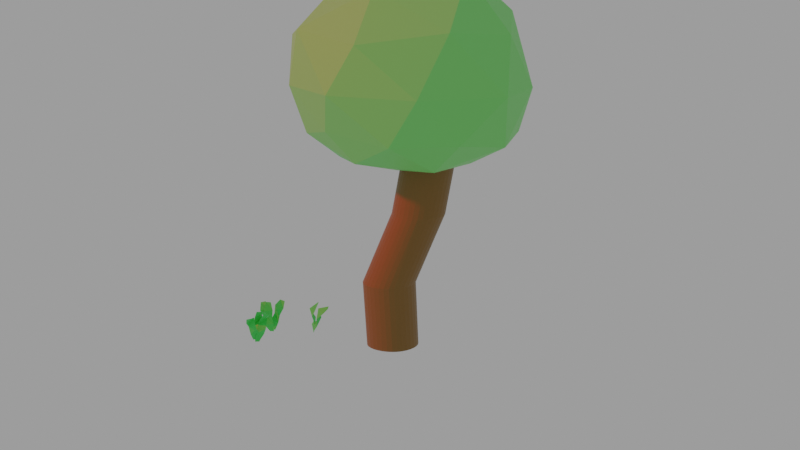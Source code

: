 # Source: Tree.blend  (saved by Blender 2.93.21; exported with 4.5.12 LTS)
import bpy
from mathutils import Matrix  # noqa: F401  (used for matrix-valued properties, if any)

bpy.ops.wm.read_factory_settings(use_empty=True)
scene = bpy.context.scene
scene.name = 'Scene'

# ---- collections
col_collection = bpy.data.collections.new('Collection'); scene.collection.children.link(col_collection)

# ---- materials (node trees are filled in below, after node groups)
mat_material_001 = bpy.data.materials.new('Material.001')
mat_material_001.use_transparent_shadow = False
mat_material_002 = bpy.data.materials.new('Material.002')
mat_material_002.use_transparent_shadow = False
mat_material_007 = bpy.data.materials.new('Material.007')
mat_material_007.use_transparent_shadow = False
mat_material_008 = bpy.data.materials.new('Material.008')
mat_material_008.use_transparent_shadow = False
mat_material_009 = bpy.data.materials.new('Material.009')
mat_material_009.use_transparent_shadow = False
mat_material_011 = bpy.data.materials.new('Material.011')
mat_material_011.use_transparent_shadow = False
mat_material_010 = bpy.data.materials.new('Material.010')
mat_material_010.use_transparent_shadow = False
mat_material_015 = bpy.data.materials.new('Material.015')
mat_material_015.use_transparent_shadow = False
mat_material_014 = bpy.data.materials.new('Material.014')
mat_material_014.use_transparent_shadow = False
mat_material_013 = bpy.data.materials.new('Material.013')
mat_material_013.use_transparent_shadow = False

# ---- material node trees
mat_material_001.use_nodes = True; mat_material_001.node_tree.nodes.clear()
_N = mat_material_001.node_tree.nodes; _L = mat_material_001.node_tree.links
n0 = _N.new('ShaderNodeBsdfPrincipled'); n0.name = 'Principled BSDF'; n0.location = (10, 300)
n0.distribution = 'GGX'
n0.subsurface_method = 'BURLEY'
n0.inputs[0].default_value = (0.2174, 0.8, 0.1766, 1.0)
n0.inputs[3].default_value = 1.45
n0.inputs[27].default_value = (0.0, 0.0, 0.0, 1.0)
n0.inputs[28].default_value = 1.0
n1 = _N.new('ShaderNodeOutputMaterial'); n1.name = 'Material Output'; n1.location = (300, 300)
_L.new(n0.outputs[0], n1.inputs[0])
n1.is_active_output = True
mat_material_002.use_nodes = True; mat_material_002.node_tree.nodes.clear()
_N = mat_material_002.node_tree.nodes; _L = mat_material_002.node_tree.links
n0 = _N.new('ShaderNodeBsdfPrincipled'); n0.name = 'Principled BSDF'; n0.location = (10, 300)
n0.distribution = 'GGX'
n0.subsurface_method = 'BURLEY'
n0.inputs[0].default_value = (0.2203, 0.1124, 0.01748, 1.0)
n0.inputs[3].default_value = 1.45
n0.inputs[27].default_value = (0.0, 0.0, 0.0, 1.0)
n0.inputs[28].default_value = 1.0
n1 = _N.new('ShaderNodeOutputMaterial'); n1.name = 'Material Output'; n1.location = (300, 300)
_L.new(n0.outputs[0], n1.inputs[0])
n1.is_active_output = True
mat_material_007.use_nodes = True; mat_material_007.node_tree.nodes.clear()
_N = mat_material_007.node_tree.nodes; _L = mat_material_007.node_tree.links
n0 = _N.new('ShaderNodeBsdfPrincipled'); n0.name = 'Principled BSDF'; n0.location = (10, 300)
n0.distribution = 'GGX'
n0.subsurface_method = 'BURLEY'
n0.inputs[0].default_value = (0.07429, 0.8, 0.1136, 1.0)
n0.inputs[3].default_value = 1.45
n0.inputs[27].default_value = (0.0, 0.0, 0.0, 1.0)
n0.inputs[28].default_value = 1.0
n1 = _N.new('ShaderNodeOutputMaterial'); n1.name = 'Material Output'; n1.location = (300, 300)
_L.new(n0.outputs[0], n1.inputs[0])
n1.is_active_output = True
mat_material_008.use_nodes = True; mat_material_008.node_tree.nodes.clear()
_N = mat_material_008.node_tree.nodes; _L = mat_material_008.node_tree.links
n0 = _N.new('ShaderNodeBsdfPrincipled'); n0.name = 'Principled BSDF'; n0.location = (10, 300)
n0.distribution = 'GGX'
n0.subsurface_method = 'BURLEY'
n0.inputs[0].default_value = (0.07429, 0.8, 0.1136, 1.0)
n0.inputs[3].default_value = 1.45
n0.inputs[27].default_value = (0.0, 0.0, 0.0, 1.0)
n0.inputs[28].default_value = 1.0
n1 = _N.new('ShaderNodeOutputMaterial'); n1.name = 'Material Output'; n1.location = (300, 300)
_L.new(n0.outputs[0], n1.inputs[0])
n1.is_active_output = True
mat_material_009.use_nodes = True; mat_material_009.node_tree.nodes.clear()
_N = mat_material_009.node_tree.nodes; _L = mat_material_009.node_tree.links
n0 = _N.new('ShaderNodeBsdfPrincipled'); n0.name = 'Principled BSDF'; n0.location = (10, 300)
n0.distribution = 'GGX'
n0.subsurface_method = 'BURLEY'
n0.inputs[0].default_value = (0.07429, 0.8, 0.1136, 1.0)
n0.inputs[3].default_value = 1.45
n0.inputs[27].default_value = (0.0, 0.0, 0.0, 1.0)
n0.inputs[28].default_value = 1.0
n1 = _N.new('ShaderNodeOutputMaterial'); n1.name = 'Material Output'; n1.location = (300, 300)
_L.new(n0.outputs[0], n1.inputs[0])
n1.is_active_output = True
mat_material_011.use_nodes = True; mat_material_011.node_tree.nodes.clear()
_N = mat_material_011.node_tree.nodes; _L = mat_material_011.node_tree.links
n0 = _N.new('ShaderNodeBsdfPrincipled'); n0.name = 'Principled BSDF'; n0.location = (10, 300)
n0.distribution = 'GGX'
n0.subsurface_method = 'BURLEY'
n0.inputs[0].default_value = (0.07429, 0.8, 0.1136, 1.0)
n0.inputs[3].default_value = 1.45
n0.inputs[27].default_value = (0.0, 0.0, 0.0, 1.0)
n0.inputs[28].default_value = 1.0
n1 = _N.new('ShaderNodeOutputMaterial'); n1.name = 'Material Output'; n1.location = (300, 300)
_L.new(n0.outputs[0], n1.inputs[0])
n1.is_active_output = True
mat_material_010.use_nodes = True; mat_material_010.node_tree.nodes.clear()
_N = mat_material_010.node_tree.nodes; _L = mat_material_010.node_tree.links
n0 = _N.new('ShaderNodeBsdfPrincipled'); n0.name = 'Principled BSDF'; n0.location = (10, 300)
n0.distribution = 'GGX'
n0.subsurface_method = 'BURLEY'
n0.inputs[0].default_value = (0.07429, 0.8, 0.1136, 1.0)
n0.inputs[3].default_value = 1.45
n0.inputs[27].default_value = (0.0, 0.0, 0.0, 1.0)
n0.inputs[28].default_value = 1.0
n1 = _N.new('ShaderNodeOutputMaterial'); n1.name = 'Material Output'; n1.location = (300, 300)
_L.new(n0.outputs[0], n1.inputs[0])
n1.is_active_output = True
mat_material_015.use_nodes = True; mat_material_015.node_tree.nodes.clear()
_N = mat_material_015.node_tree.nodes; _L = mat_material_015.node_tree.links
n0 = _N.new('ShaderNodeBsdfPrincipled'); n0.name = 'Principled BSDF'; n0.location = (10, 300)
n0.distribution = 'GGX'
n0.subsurface_method = 'BURLEY'
n0.inputs[0].default_value = (0.07429, 0.8, 0.1136, 1.0)
n0.inputs[3].default_value = 1.45
n0.inputs[27].default_value = (0.0, 0.0, 0.0, 1.0)
n0.inputs[28].default_value = 1.0
n1 = _N.new('ShaderNodeOutputMaterial'); n1.name = 'Material Output'; n1.location = (300, 300)
_L.new(n0.outputs[0], n1.inputs[0])
n1.is_active_output = True
mat_material_014.use_nodes = True; mat_material_014.node_tree.nodes.clear()
_N = mat_material_014.node_tree.nodes; _L = mat_material_014.node_tree.links
n0 = _N.new('ShaderNodeBsdfPrincipled'); n0.name = 'Principled BSDF'; n0.location = (10, 300)
n0.distribution = 'GGX'
n0.subsurface_method = 'BURLEY'
n0.inputs[0].default_value = (0.07429, 0.8, 0.1136, 1.0)
n0.inputs[3].default_value = 1.45
n0.inputs[27].default_value = (0.0, 0.0, 0.0, 1.0)
n0.inputs[28].default_value = 1.0
n1 = _N.new('ShaderNodeOutputMaterial'); n1.name = 'Material Output'; n1.location = (300, 300)
_L.new(n0.outputs[0], n1.inputs[0])
n1.is_active_output = True
mat_material_013.use_nodes = True; mat_material_013.node_tree.nodes.clear()
_N = mat_material_013.node_tree.nodes; _L = mat_material_013.node_tree.links
n0 = _N.new('ShaderNodeBsdfPrincipled'); n0.name = 'Principled BSDF'; n0.location = (10, 300)
n0.distribution = 'GGX'
n0.subsurface_method = 'BURLEY'
n0.inputs[0].default_value = (0.07429, 0.8, 0.1136, 1.0)
n0.inputs[3].default_value = 1.45
n0.inputs[27].default_value = (0.0, 0.0, 0.0, 1.0)
n0.inputs[28].default_value = 1.0
n1 = _N.new('ShaderNodeOutputMaterial'); n1.name = 'Material Output'; n1.location = (300, 300)
_L.new(n0.outputs[0], n1.inputs[0])
n1.is_active_output = True

# ---- world
world_world = bpy.data.worlds.new('World'); scene.world = world_world
world_world.use_nodes = True; world_world.node_tree.nodes.clear()
_N = world_world.node_tree.nodes; _L = world_world.node_tree.links
n0 = _N.new('ShaderNodeOutputWorld'); n0.name = 'World Output'; n0.location = (300, 300)
n1 = _N.new('ShaderNodeBackground'); n1.name = 'Background'; n1.location = (10, 300)
n1.inputs[0].default_value = (0.3264, 0.3264, 0.3264, 1.0)
_L.new(n1.outputs[0], n0.inputs[0])
n0.is_active_output = True
world_world.color = (0.05088, 0.05088, 0.05088)
world_world.use_sun_shadow = False
world_world.sun_shadow_jitter_overblur = 0.0

# ---- cameras
cam_camera_001 = bpy.data.cameras.new('Camera.001')

# ---- lights
light_point = bpy.data.lights.new('Point', 'POINT')
light_point.color = (1.0, 0.001994, 0.06881)
light_point.transmission_factor = 0.0
light_point.energy = 1000.0
light_point.shadow_soft_size = 0.25
light_point.shadow_maximum_resolution = 0.006
light_point.use_absolute_resolution = True

# ---- meshes
me_icosphere = bpy.data.meshes.new('Icosphere')
me_icosphere.from_pydata([(0.2042, -0.1204, -0.7366), (0.6352, -0.6581, -0.3408), (-0.295, -0.9907, -0.3938), (-0.8876, -0.005941, -0.4137), (-0.2453, 0.9141, -0.4156), (0.9217, 0.5723, -0.3743), (0.07557, -1.118, 0.4475), (-0.7302, -0.5257, 0.4912), (-0.7236, 0.5404, 0.6042), (0.2989, 0.8916, 0.4877), (1.108, -0.2673, 0.4472), (-0.04079, -0.07491, 1.144), (-0.06677, -0.7259, -0.6884), (0.5195, -0.4237, -0.6359), (0.1893, -0.9654, -0.4316), (0.9634, -0.02026, -0.4066), (0.6447, 0.3055, -0.6572), (-0.4171, -0.103, -0.6951), (-0.6713, -0.605, -0.4771), (-0.01337, 0.5121, -0.6887), (-0.6713, 0.5432, -0.4935), (0.4027, 0.8772, -0.4575), (0.9957, -0.5429, 0.0215), (1.165, 0.2615, 0.02071), (-0.12, -1.097, 0.02704), (0.4077, -1.05, 0.02504), (-0.9511, -0.3054, 0.02089), (-0.6042, -0.8354, 0.02046), (-0.5878, 0.8549, 0.04343), (-0.9511, 0.3333, 0.04411), (0.7128, 0.9299, 0.0129), (0.03502, 1.06, 0.01827), (0.5439, -0.9225, 0.5257), (-0.3564, -0.8744, 0.5294), (-0.8506, 0.002945, 0.663), (-0.2629, 0.8278, 0.663), (0.809, 0.4569, 0.5329), (0.02117, -0.7338, 0.8577), (0.5599, -0.2338, 0.8713), (-0.4476, -0.325, 0.9835), (-0.4253, 0.3096, 1.099), (0.1578, 0.4866, 0.9893)], [], [(0, 13, 12), (1, 13, 15), (0, 12, 17), (0, 17, 19), (0, 19, 16), (1, 15, 22), (2, 14, 24), (3, 18, 26), (4, 20, 28), (5, 21, 30), (1, 22, 25), (2, 24, 27), (3, 26, 29), (4, 28, 31), (5, 30, 23), (6, 32, 37), (7, 33, 39), (8, 34, 40), (9, 35, 41), (10, 36, 38), (38, 41, 11), (38, 36, 41), (36, 9, 41), (41, 40, 11), (41, 35, 40), (35, 8, 40), (40, 39, 11), (40, 34, 39), (34, 7, 39), (39, 37, 11), (39, 33, 37), (33, 6, 37), (37, 38, 11), (37, 32, 38), (32, 10, 38), (23, 36, 10), (23, 30, 36), (30, 9, 36), (31, 35, 9), (31, 28, 35), (28, 8, 35), (29, 34, 8), (29, 26, 34), (26, 7, 34), (27, 33, 7), (27, 24, 33), (24, 6, 33), (25, 32, 6), (25, 22, 32), (22, 10, 32), (30, 31, 9), (30, 21, 31), (21, 4, 31), (28, 29, 8), (28, 20, 29), (20, 3, 29), (26, 27, 7), (26, 18, 27), (18, 2, 27), (24, 25, 6), (24, 14, 25), (14, 1, 25), (22, 23, 10), (22, 15, 23), (15, 5, 23), (16, 21, 5), (16, 19, 21), (19, 4, 21), (19, 20, 4), (19, 17, 20), (17, 3, 20), (17, 18, 3), (17, 12, 18), (12, 2, 18), (15, 16, 5), (15, 13, 16), (13, 0, 16), (12, 14, 2), (12, 13, 14), (13, 1, 14)])
_uv = me_icosphere.uv_layers.new(name='UVMap')
_uv.uv.foreach_set('vector', [0.8182, 0.0, 0.7727, 0.07873, 0.8636, 0.07873, 0.7273, 0.1575, 0.6818, 0.07873, 0.6364, 0.1575, 0.09091, 0.0, 0.04545, 0.07873, 0.1364, 0.07873, 0.2727, 0.0, 0.2273, 0.07873, 0.3182, 0.07873, 0.4545, 0.0, 0.4091, 0.07873, 0.5, 0.07873, 0.7273, 0.1575, 0.6364, 0.1575, 0.6818, 0.2362, 0.9091, 0.1575, 0.8182, 0.1575, 0.8636, 0.2362, 0.1818, 0.1575, 0.09091, 0.1575, 0.1364, 0.2362, 0.3636, 0.1575, 0.2727, 0.1575, 0.3182, 0.2362, 0.5455, 0.1575, 0.4545, 0.1575, 0.5, 0.2362, 0.7273, 0.1575, 0.6818, 0.2362, 0.7727, 0.2362, 0.9091, 0.1575, 0.8636, 0.2362, 0.9545, 0.2362, 0.1818, 0.1575, 0.1364, 0.2362, 0.2273, 0.2362, 0.3636, 0.1575, 0.3182, 0.2362, 0.4091, 0.2362, 0.5455, 0.1575, 0.5, 0.2362, 0.5909, 0.2362, 0.8182, 0.3149, 0.7273, 0.3149, 0.7727, 0.3937, 1.0, 0.3149, 0.9091, 0.3149, 0.9545, 0.3937, 0.2727, 0.3149, 0.1818, 0.3149, 0.2273, 0.3937, 0.4545, 0.3149, 0.3636, 0.3149, 0.4091, 0.3937, 0.6364, 0.3149, 0.5455, 0.3149, 0.5909, 0.3937, 0.5909, 0.3937, 0.5, 0.3937, 0.5455, 0.4724, 0.5909, 0.3937, 0.5455, 0.3149, 0.5, 0.3937, 0.5455, 0.3149, 0.4545, 0.3149, 0.5, 0.3937, 0.4091, 0.3937, 0.3182, 0.3937, 0.3636, 0.4724, 0.4091, 0.3937, 0.3636, 0.3149, 0.3182, 0.3937, 0.3636, 0.3149, 0.2727, 0.3149, 0.3182, 0.3937, 0.2273, 0.3937, 0.1364, 0.3937, 0.1818, 0.4724, 0.2273, 0.3937, 0.1818, 0.3149, 0.1364, 0.3937, 0.1818, 0.3149, 0.09091, 0.3149, 0.1364, 0.3937, 0.9545, 0.3937, 0.8636, 0.3937, 0.9091, 0.4724, 0.9545, 0.3937, 0.9091, 0.3149, 0.8636, 0.3937, 0.9091, 0.3149, 0.8182, 0.3149, 0.8636, 0.3937, 0.7727, 0.3937, 0.6818, 0.3937, 0.7273, 0.4724, 0.7727, 0.3937, 0.7273, 0.3149, 0.6818, 0.3937, 0.7273, 0.3149, 0.6364, 0.3149, 0.6818, 0.3937, 0.5909, 0.2362, 0.5455, 0.3149, 0.6364, 0.3149, 0.5909, 0.2362, 0.5, 0.2362, 0.5455, 0.3149, 0.5, 0.2362, 0.4545, 0.3149, 0.5455, 0.3149, 0.4091, 0.2362, 0.3636, 0.3149, 0.4545, 0.3149, 0.4091, 0.2362, 0.3182, 0.2362, 0.3636, 0.3149, 0.3182, 0.2362, 0.2727, 0.3149, 0.3636, 0.3149, 0.2273, 0.2362, 0.1818, 0.3149, 0.2727, 0.3149, 0.2273, 0.2362, 0.1364, 0.2362, 0.1818, 0.3149, 0.1364, 0.2362, 0.09091, 0.3149, 0.1818, 0.3149, 0.9545, 0.2362, 0.9091, 0.3149, 1.0, 0.3149, 0.9545, 0.2362, 0.8636, 0.2362, 0.9091, 0.3149, 0.8636, 0.2362, 0.8182, 0.3149, 0.9091, 0.3149, 0.7727, 0.2362, 0.7273, 0.3149, 0.8182, 0.3149, 0.7727, 0.2362, 0.6818, 0.2362, 0.7273, 0.3149, 0.6818, 0.2362, 0.6364, 0.3149, 0.7273, 0.3149, 0.5, 0.2362, 0.4091, 0.2362, 0.4545, 0.3149, 0.5, 0.2362, 0.4545, 0.1575, 0.4091, 0.2362, 0.4545, 0.1575, 0.3636, 0.1575, 0.4091, 0.2362, 0.3182, 0.2362, 0.2273, 0.2362, 0.2727, 0.3149, 0.3182, 0.2362, 0.2727, 0.1575, 0.2273, 0.2362, 0.2727, 0.1575, 0.1818, 0.1575, 0.2273, 0.2362, 0.1364, 0.2362, 0.04545, 0.2362, 0.09091, 0.3149, 0.1364, 0.2362, 0.09091, 0.1575, 0.04545, 0.2362, 0.09091, 0.1575, 0.0, 0.1575, 0.04545, 0.2362, 0.8636, 0.2362, 0.7727, 0.2362, 0.8182, 0.3149, 0.8636, 0.2362, 0.8182, 0.1575, 0.7727, 0.2362, 0.8182, 0.1575, 0.7273, 0.1575, 0.7727, 0.2362, 0.6818, 0.2362, 0.5909, 0.2362, 0.6364, 0.3149, 0.6818, 0.2362, 0.6364, 0.1575, 0.5909, 0.2362, 0.6364, 0.1575, 0.5455, 0.1575, 0.5909, 0.2362, 0.5, 0.07873, 0.4545, 0.1575, 0.5455, 0.1575, 0.5, 0.07873, 0.4091, 0.07873, 0.4545, 0.1575, 0.4091, 0.07873, 0.3636, 0.1575, 0.4545, 0.1575, 0.3182, 0.07873, 0.2727, 0.1575, 0.3636, 0.1575, 0.3182, 0.07873, 0.2273, 0.07873, 0.2727, 0.1575, 0.2273, 0.07873, 0.1818, 0.1575, 0.2727, 0.1575, 0.1364, 0.07873, 0.09091, 0.1575, 0.1818, 0.1575, 0.1364, 0.07873, 0.04545, 0.07873, 0.09091, 0.1575, 0.04545, 0.07873, 0.0, 0.1575, 0.09091, 0.1575, 0.6364, 0.1575, 0.5909, 0.07873, 0.5455, 0.1575, 0.6364, 0.1575, 0.6818, 0.07873, 0.5909, 0.07873, 0.6818, 0.07873, 0.6364, 0.0, 0.5909, 0.07873, 0.8636, 0.07873, 0.8182, 0.1575, 0.9091, 0.1575, 0.8636, 0.07873, 0.7727, 0.07873, 0.8182, 0.1575, 0.7727, 0.07873, 0.7273, 0.1575, 0.8182, 0.1575])
me_icosphere.materials.append(mat_material_001)
me_icosphere.use_remesh_fix_poles = True
me_icosphere.use_remesh_preserve_attributes = False
me_icosphere.use_mirror_vertex_groups = False
me_icosphere.update()
me_cylinder = bpy.data.meshes.new('Cylinder')
me_cylinder.from_pydata([(-0.3582, 0.2459, -1.0), (0.5769, 1.323, 1.0), (-0.1691, 0.2291, -1.0), (0.7589, 1.305, 1.0), (0.01693, 0.1733, -1.0), (0.9354, 1.244, 1.0), (0.1905, 0.0818, -1.0), (1.096, 1.147, 1.0), (0.345, -0.0483, -1.0), (1.236, 1.018, 1.0), (0.4743, -0.2081, -1.0), (1.352, 0.8618, 1.0), (0.573, -0.3873, -1.0), (1.437, 0.6841, 1.0), (0.637, -0.5789, -1.0), (1.49, 0.4921, 1.0), (0.6629, -0.7755, -1.0), (1.509, 0.2933, 1.0), (0.6475, -0.9701, -1.0), (1.492, 0.09517, 1.0), (0.5893, -1.158, -1.0), (1.443, -0.09448, 1.0), (0.4912, -1.332, -1.0), (1.361, -0.2684, 1.0), (0.3582, -1.484, -1.0), (1.25, -0.42, 1.0), (0.2, -1.608, -1.0), (1.115, -0.5434, 1.0), (0.02563, -1.701, -1.0), (0.9618, -0.6339, 1.0), (-0.1575, -1.758, -1.0), (0.7942, -0.6883, 1.0), (-0.3422, -1.777, -1.0), (0.6154, -0.7086, 1.0), (-0.5224, -1.757, -1.0), (0.4271, -0.692, 1.0), (-0.6911, -1.7, -1.0), (0.2304, -0.6372, 1.0), (-0.842, -1.607, -1.0), (0.04913, -0.546, 1.0), (-0.9696, -1.483, -1.0), (-0.1088, -0.4219, 1.0), (-1.07, -1.331, -1.0), (-0.2354, -0.2697, 1.0), (-1.158, -1.158, -1.0), (-0.325, -0.09519, 1.0), (-1.221, -0.9704, -1.0), (-0.3765, 0.09479, 1.0), (-1.249, -0.7755, -1.0), (-0.3903, 0.293, 1.0), (-1.241, -0.5798, -1.0), (-0.3674, 0.4917, 1.0), (-1.197, -0.3905, -1.0), (-0.3089, 0.6833, 1.0), (-1.119, -0.2151, -1.0), (-0.2175, 0.8605, 1.0), (-1.01, -0.06022, -1.0), (-0.09649, 1.016, 1.0), (-0.8743, 0.0675, -1.0), (0.04891, 1.145, 1.0), (-0.7164, 0.1635, -1.0), (0.2137, 1.241, 1.0), (-0.5428, 0.2241, -1.0), (0.3926, 1.301, 1.0), (0.4687, 0.9782, 0.4426), (0.6566, 0.9539, 0.4426), (0.8342, 0.8911, 0.4426), (0.9981, 0.7909, 0.4426), (1.141, 0.6586, 0.4426), (1.257, 0.4991, 0.4426), (1.344, 0.3186, 0.4426), (1.396, 0.1241, 0.4426), (1.417, -0.07729, 0.4426), (1.398, -0.2771, 0.4426), (1.348, -0.4678, 0.4426), (1.263, -0.6419, 0.4426), (1.149, -0.7929, 0.4426), (1.012, -0.9155, 0.4426), (0.8537, -1.005, 0.4426), (0.6849, -1.059, 0.4426), (0.509, -1.075, 0.4426), (0.3324, -1.053, 0.4426), (0.1465, -0.9973, 0.4426), (-0.05808, -0.9097, 0.4426), (-0.2436, -0.7895, 0.4426), (-0.3752, -0.64, 0.4426), (-0.4615, -0.4668, 0.4426), (-0.5112, -0.2767, 0.4426), (-0.5247, -0.07699, 0.4426), (-0.5018, 0.1246, 0.4426), (-0.4416, 0.3198, 0.4426), (-0.3479, 0.5012, 0.4426), (-0.2238, 0.6619, 0.4426), (-0.07211, 0.7957, 0.4426), (0.09731, 0.8974, 0.4426), (0.2813, 0.9619, 0.4426), (0.0936, 0.0006216, -0.2919), (0.2872, -0.06506, -0.2919), (0.4655, -0.1657, -0.2919), (0.6209, -0.2974, -0.2919), (0.7476, -0.455, -0.2919), (0.8408, -0.6326, -0.2919), (0.8969, -0.8231, -0.2919), (0.9141, -1.019, -0.2919), (0.8924, -1.214, -0.2919), (0.832, -1.402, -0.2919), (0.7366, -1.575, -0.2919), (0.6089, -1.726, -0.2919), (0.4545, -1.851, -0.2919), (0.2796, -1.943, -0.2919), (0.09025, -2.0, -0.2919), (-0.1024, -2.019, -0.2919), (-0.2905, -2.0, -0.2919), (-0.4653, -1.943, -0.2919), (-0.6219, -1.851, -0.2919), (-0.7537, -1.726, -0.2919), (-0.8561, -1.575, -0.2919), (-0.9257, -1.402, -0.2919), (-0.959, -1.214, -0.2919), (-0.9916, -1.019, -0.2919), (-0.9915, -0.8231, -0.2919), (-0.9538, -0.6325, -0.2919), (-0.88, -0.455, -0.2919), (-0.7729, -0.2974, -0.2919), (-0.6364, -0.1659, -0.2919), (-0.4758, -0.0656, -0.2919), (-0.2966, -0.000498, -0.2919), (-0.1048, 0.02705, -0.2919)], [], [(64, 1, 3, 65), (65, 3, 5, 66), (66, 5, 7, 67), (67, 7, 9, 68), (68, 9, 11, 69), (69, 11, 13, 70), (70, 13, 15, 71), (71, 15, 17, 72), (72, 17, 19, 73), (73, 19, 21, 74), (74, 21, 23, 75), (75, 23, 25, 76), (76, 25, 27, 77), (77, 27, 29, 78), (78, 29, 31, 79), (79, 31, 33, 80), (80, 33, 35, 81), (81, 35, 37, 82), (82, 37, 39, 83), (83, 39, 41, 84), (84, 41, 43, 85), (85, 43, 45, 86), (86, 45, 47, 87), (87, 47, 49, 88), (88, 49, 51, 89), (89, 51, 53, 90), (90, 53, 55, 91), (91, 55, 57, 92), (92, 57, 59, 93), (93, 59, 61, 94), (3, 1, 63, 61, 59, 57, 55, 53, 51, 49, 47, 45, 43, 41, 39, 37, 35, 33, 31, 29, 27, 25, 23, 21, 19, 17, 15, 13, 11, 9, 7, 5), (94, 61, 63, 95), (95, 63, 1, 64), (0, 2, 4, 6, 8, 10, 12, 14, 16, 18, 20, 22, 24, 26, 28, 30, 32, 34, 36, 38, 40, 42, 44, 46, 48, 50, 52, 54, 56, 58, 60, 62), (126, 95, 64, 127), (125, 94, 95, 126), (124, 93, 94, 125), (123, 92, 93, 124), (122, 91, 92, 123), (121, 90, 91, 122), (120, 89, 90, 121), (119, 88, 89, 120), (118, 87, 88, 119), (117, 86, 87, 118), (116, 85, 86, 117), (115, 84, 85, 116), (114, 83, 84, 115), (113, 82, 83, 114), (112, 81, 82, 113), (111, 80, 81, 112), (110, 79, 80, 111), (109, 78, 79, 110), (108, 77, 78, 109), (107, 76, 77, 108), (106, 75, 76, 107), (105, 74, 75, 106), (104, 73, 74, 105), (103, 72, 73, 104), (102, 71, 72, 103), (101, 70, 71, 102), (100, 69, 70, 101), (99, 68, 69, 100), (98, 67, 68, 99), (97, 66, 67, 98), (96, 65, 66, 97), (127, 64, 65, 96), (0, 127, 96, 2), (2, 96, 97, 4), (4, 97, 98, 6), (6, 98, 99, 8), (8, 99, 100, 10), (10, 100, 101, 12), (12, 101, 102, 14), (14, 102, 103, 16), (16, 103, 104, 18), (18, 104, 105, 20), (20, 105, 106, 22), (22, 106, 107, 24), (24, 107, 108, 26), (26, 108, 109, 28), (28, 109, 110, 30), (30, 110, 111, 32), (32, 111, 112, 34), (34, 112, 113, 36), (36, 113, 114, 38), (38, 114, 115, 40), (40, 115, 116, 42), (42, 116, 117, 44), (44, 117, 118, 46), (46, 118, 119, 48), (48, 119, 120, 50), (50, 120, 121, 52), (52, 121, 122, 54), (54, 122, 123, 56), (56, 123, 124, 58), (58, 124, 125, 60), (60, 125, 126, 62), (62, 126, 127, 0)])
_uv = me_cylinder.uv_layers.new(name='UVMap')
_uv.uv.foreach_set('vector', [1.0, 0.8607, 1.0, 1.0, 0.9688, 1.0, 0.9688, 0.8607, 0.9688, 0.8607, 0.9688, 1.0, 0.9375, 1.0, 0.9375, 0.8607, 0.9375, 0.8607, 0.9375, 1.0, 0.9062, 1.0, 0.9062, 0.8607, 0.9062, 0.8607, 0.9062, 1.0, 0.875, 1.0, 0.875, 0.8607, 0.875, 0.8607, 0.875, 1.0, 0.8438, 1.0, 0.8438, 0.8607, 0.8438, 0.8607, 0.8438, 1.0, 0.8125, 1.0, 0.8125, 0.8607, 0.8125, 0.8607, 0.8125, 1.0, 0.7812, 1.0, 0.7813, 0.8607, 0.7813, 0.8607, 0.7812, 1.0, 0.75, 1.0, 0.75, 0.8607, 0.75, 0.8607, 0.75, 1.0, 0.7188, 1.0, 0.7188, 0.8607, 0.7188, 0.8607, 0.7188, 1.0, 0.6875, 1.0, 0.6875, 0.8607, 0.6875, 0.8607, 0.6875, 1.0, 0.6562, 1.0, 0.6562, 0.8607, 0.6562, 0.8607, 0.6562, 1.0, 0.625, 1.0, 0.625, 0.8607, 0.625, 0.8607, 0.625, 1.0, 0.5938, 1.0, 0.5938, 0.8607, 0.5938, 0.8607, 0.5938, 1.0, 0.5625, 1.0, 0.5625, 0.8607, 0.5625, 0.8607, 0.5625, 1.0, 0.5312, 1.0, 0.5312, 0.8607, 0.5312, 0.8607, 0.5312, 1.0, 0.5, 1.0, 0.5, 0.8607, 0.5, 0.8607, 0.5, 1.0, 0.4688, 1.0, 0.4688, 0.8607, 0.4688, 0.8607, 0.4688, 1.0, 0.4375, 1.0, 0.4375, 0.8607, 0.4375, 0.8607, 0.4375, 1.0, 0.4062, 1.0, 0.4062, 0.8607, 0.4062, 0.8607, 0.4062, 1.0, 0.375, 1.0, 0.375, 0.8607, 0.375, 0.8607, 0.375, 1.0, 0.3438, 1.0, 0.3438, 0.8607, 0.3438, 0.8607, 0.3438, 1.0, 0.3125, 1.0, 0.3125, 0.8607, 0.3125, 0.8607, 0.3125, 1.0, 0.2812, 1.0, 0.2812, 0.8607, 0.2812, 0.8607, 0.2812, 1.0, 0.25, 1.0, 0.25, 0.8607, 0.25, 0.8607, 0.25, 1.0, 0.2188, 1.0, 0.2188, 0.8607, 0.2188, 0.8607, 0.2188, 1.0, 0.1875, 1.0, 0.1875, 0.8607, 0.1875, 0.8607, 0.1875, 1.0, 0.1562, 1.0, 0.1562, 0.8607, 0.1562, 0.8607, 0.1562, 1.0, 0.125, 1.0, 0.125, 0.8607, 0.125, 0.8607, 0.125, 1.0, 0.09375, 1.0, 0.09375, 0.8607, 0.09375, 0.8607, 0.09375, 1.0, 0.0625, 1.0, 0.0625, 0.8607, 0.2968, 0.4854, 0.25, 0.49, 0.2032, 0.4854, 0.1582, 0.4717, 0.1167, 0.4496, 0.08029, 0.4197, 0.05045, 0.3833, 0.02827, 0.3418, 0.01461, 0.2968, 0.01, 0.25, 0.01461, 0.2032, 0.02827, 0.1582, 0.05045, 0.1167, 0.08029, 0.08029, 0.1167, 0.05045, 0.1582, 0.02827, 0.2032, 0.01461, 0.25, 0.01, 0.2968, 0.01461, 0.3418, 0.02827, 0.3833, 0.05045, 0.4197, 0.08029, 0.4496, 0.1167, 0.4717, 0.1582, 0.4854, 0.2032, 0.49, 0.25, 0.4854, 0.2968, 0.4717, 0.3418, 0.4496, 0.3833, 0.4197, 0.4197, 0.3833, 0.4496, 0.3418, 0.4717, 0.0625, 0.8607, 0.0625, 1.0, 0.03125, 1.0, 0.03125, 0.8607, 0.03125, 0.8607, 0.03125, 1.0, 0.0, 1.0, 0.0, 0.8607, 0.75, 0.49, 0.7968, 0.4854, 0.8418, 0.4717, 0.8833, 0.4496, 0.9197, 0.4197, 0.9496, 0.3833, 0.9717, 0.3418, 0.9854, 0.2968, 0.99, 0.25, 0.9854, 0.2032, 0.9717, 0.1582, 0.9496, 0.1167, 0.9197, 0.08029, 0.8833, 0.05045, 0.8418, 0.02827, 0.7968, 0.01461, 0.75, 0.01, 0.7032, 0.01461, 0.6582, 0.02827, 0.6167, 0.05045, 0.5803, 0.08029, 0.5504, 0.1167, 0.5283, 0.1582, 0.5146, 0.2032, 0.51, 0.25, 0.5146, 0.2968, 0.5283, 0.3418, 0.5504, 0.3833, 0.5803, 0.4197, 0.6167, 0.4496, 0.6582, 0.4717, 0.7032, 0.4854, 0.03125, 0.677, 0.03125, 0.8607, 0.0, 0.8607, 0.0, 0.677, 0.0625, 0.677, 0.0625, 0.8607, 0.03125, 0.8607, 0.03125, 0.677, 0.09375, 0.677, 0.09375, 0.8607, 0.0625, 0.8607, 0.0625, 0.677, 0.125, 0.677, 0.125, 0.8607, 0.09375, 0.8607, 0.09375, 0.677, 0.1562, 0.677, 0.1562, 0.8607, 0.125, 0.8607, 0.125, 0.677, 0.1875, 0.677, 0.1875, 0.8607, 0.1562, 0.8607, 0.1562, 0.677, 0.2188, 0.677, 0.2188, 0.8607, 0.1875, 0.8607, 0.1875, 0.677, 0.25, 0.677, 0.25, 0.8607, 0.2188, 0.8607, 0.2188, 0.677, 0.2812, 0.677, 0.2812, 0.8607, 0.25, 0.8607, 0.25, 0.677, 0.3125, 0.677, 0.3125, 0.8607, 0.2812, 0.8607, 0.2812, 0.677, 0.3438, 0.677, 0.3438, 0.8607, 0.3125, 0.8607, 0.3125, 0.677, 0.375, 0.677, 0.375, 0.8607, 0.3438, 0.8607, 0.3438, 0.677, 0.4062, 0.677, 0.4062, 0.8607, 0.375, 0.8607, 0.375, 0.677, 0.4375, 0.677, 0.4375, 0.8607, 0.4062, 0.8607, 0.4062, 0.677, 0.4688, 0.677, 0.4688, 0.8607, 0.4375, 0.8607, 0.4375, 0.677, 0.5, 0.677, 0.5, 0.8607, 0.4688, 0.8607, 0.4688, 0.677, 0.5312, 0.677, 0.5312, 0.8607, 0.5, 0.8607, 0.5, 0.677, 0.5625, 0.677, 0.5625, 0.8607, 0.5312, 0.8607, 0.5312, 0.677, 0.5938, 0.677, 0.5938, 0.8607, 0.5625, 0.8607, 0.5625, 0.677, 0.625, 0.677, 0.625, 0.8607, 0.5938, 0.8607, 0.5938, 0.677, 0.6562, 0.677, 0.6562, 0.8607, 0.625, 0.8607, 0.625, 0.677, 0.6875, 0.677, 0.6875, 0.8607, 0.6562, 0.8607, 0.6562, 0.677, 0.7188, 0.677, 0.7188, 0.8607, 0.6875, 0.8607, 0.6875, 0.677, 0.75, 0.677, 0.75, 0.8607, 0.7188, 0.8607, 0.7188, 0.677, 0.7812, 0.677, 0.7813, 0.8607, 0.75, 0.8607, 0.75, 0.677, 0.8125, 0.677, 0.8125, 0.8607, 0.7813, 0.8607, 0.7812, 0.677, 0.8437, 0.677, 0.8438, 0.8607, 0.8125, 0.8607, 0.8125, 0.677, 0.875, 0.677, 0.875, 0.8607, 0.8438, 0.8607, 0.8437, 0.677, 0.9062, 0.677, 0.9062, 0.8607, 0.875, 0.8607, 0.875, 0.677, 0.9375, 0.677, 0.9375, 0.8607, 0.9062, 0.8607, 0.9062, 0.677, 0.9688, 0.677, 0.9688, 0.8607, 0.9375, 0.8607, 0.9375, 0.677, 1.0, 0.677, 1.0, 0.8607, 0.9688, 0.8607, 0.9688, 0.677, 1.0, 0.5, 1.0, 0.677, 0.9688, 0.677, 0.9688, 0.5, 0.9688, 0.5, 0.9688, 0.677, 0.9375, 0.677, 0.9375, 0.5, 0.9375, 0.5, 0.9375, 0.677, 0.9062, 0.677, 0.9062, 0.5, 0.9062, 0.5, 0.9062, 0.677, 0.875, 0.677, 0.875, 0.5, 0.875, 0.5, 0.875, 0.677, 0.8437, 0.677, 0.8438, 0.5, 0.8438, 0.5, 0.8437, 0.677, 0.8125, 0.677, 0.8125, 0.5, 0.8125, 0.5, 0.8125, 0.677, 0.7812, 0.677, 0.7812, 0.5, 0.7812, 0.5, 0.7812, 0.677, 0.75, 0.677, 0.75, 0.5, 0.75, 0.5, 0.75, 0.677, 0.7188, 0.677, 0.7188, 0.5, 0.7188, 0.5, 0.7188, 0.677, 0.6875, 0.677, 0.6875, 0.5, 0.6875, 0.5, 0.6875, 0.677, 0.6562, 0.677, 0.6562, 0.5, 0.6562, 0.5, 0.6562, 0.677, 0.625, 0.677, 0.625, 0.5, 0.625, 0.5, 0.625, 0.677, 0.5938, 0.677, 0.5938, 0.5, 0.5938, 0.5, 0.5938, 0.677, 0.5625, 0.677, 0.5625, 0.5, 0.5625, 0.5, 0.5625, 0.677, 0.5312, 0.677, 0.5312, 0.5, 0.5312, 0.5, 0.5312, 0.677, 0.5, 0.677, 0.5, 0.5, 0.5, 0.5, 0.5, 0.677, 0.4688, 0.677, 0.4688, 0.5, 0.4688, 0.5, 0.4688, 0.677, 0.4375, 0.677, 0.4375, 0.5, 0.4375, 0.5, 0.4375, 0.677, 0.4062, 0.677, 0.4062, 0.5, 0.4062, 0.5, 0.4062, 0.677, 0.375, 0.677, 0.375, 0.5, 0.375, 0.5, 0.375, 0.677, 0.3438, 0.677, 0.3438, 0.5, 0.3438, 0.5, 0.3438, 0.677, 0.3125, 0.677, 0.3125, 0.5, 0.3125, 0.5, 0.3125, 0.677, 0.2812, 0.677, 0.2812, 0.5, 0.2812, 0.5, 0.2812, 0.677, 0.25, 0.677, 0.25, 0.5, 0.25, 0.5, 0.25, 0.677, 0.2188, 0.677, 0.2188, 0.5, 0.2188, 0.5, 0.2188, 0.677, 0.1875, 0.677, 0.1875, 0.5, 0.1875, 0.5, 0.1875, 0.677, 0.1562, 0.677, 0.1562, 0.5, 0.1562, 0.5, 0.1562, 0.677, 0.125, 0.677, 0.125, 0.5, 0.125, 0.5, 0.125, 0.677, 0.09375, 0.677, 0.09375, 0.5, 0.09375, 0.5, 0.09375, 0.677, 0.0625, 0.677, 0.0625, 0.5, 0.0625, 0.5, 0.0625, 0.677, 0.03125, 0.677, 0.03125, 0.5, 0.03125, 0.5, 0.03125, 0.677, 0.0, 0.677, 0.0, 0.5])
me_cylinder.materials.append(mat_material_002)
me_cylinder.use_remesh_fix_poles = True
me_cylinder.use_remesh_preserve_attributes = False
me_cylinder.use_mirror_vertex_groups = False
me_cylinder.update()
me_grid = bpy.data.meshes.new('Grid')
me_grid.from_pydata([(0.1111, -0.1111, 0.0), (0.3333, -0.1111, 0.2223), (0.5556, -0.1111, 0.0), (0.7778, -0.1111, 0.08386), (1.0, -0.0121, 0.0), (0.1111, 0.03953, 0.0), (0.3333, 0.1111, 0.06384), (0.5556, 0.1111, 0.1258), (0.7778, 0.1111, 0.0), (1.0, 0.1068, 0.0)], [], [(0, 1, 6, 5), (1, 2, 7, 6), (2, 3, 8, 7), (3, 4, 9, 8)])
_uv = me_grid.uv_layers.new(name='UVMap')
_uv.uv.foreach_set('vector', [0.5556, 0.4444, 0.6667, 0.4444, 0.6667, 0.5556, 0.5556, 0.5556, 0.6667, 0.4444, 0.7778, 0.4444, 0.7778, 0.5556, 0.6667, 0.5556, 0.7778, 0.4444, 0.8889, 0.4444, 0.8889, 0.5556, 0.7778, 0.5556, 0.8889, 0.4444, 1.0, 0.4444, 1.0, 0.5556, 0.8889, 0.5556])
me_grid.materials.append(mat_material_007)
me_grid.use_remesh_fix_poles = True
me_grid.use_remesh_preserve_attributes = False
me_grid.use_mirror_vertex_groups = False
me_grid.update()
me_grid_001 = bpy.data.meshes.new('Grid.001')
me_grid_001.from_pydata([(0.1111, -0.1111, 0.0), (0.3333, -0.1111, 0.2223), (0.5556, -0.1111, 0.0), (0.7778, -0.1111, 0.08386), (1.0, -0.0121, 0.0), (0.1111, 0.03953, 0.0), (0.3333, 0.1111, 0.06384), (0.5556, 0.1111, 0.1258), (0.7778, 0.1111, 0.0), (1.0, 0.1068, 0.0)], [], [(0, 1, 6, 5), (1, 2, 7, 6), (2, 3, 8, 7), (3, 4, 9, 8)])
_uv = me_grid_001.uv_layers.new(name='UVMap')
_uv.uv.foreach_set('vector', [0.5556, 0.4444, 0.6667, 0.4444, 0.6667, 0.5556, 0.5556, 0.5556, 0.6667, 0.4444, 0.7778, 0.4444, 0.7778, 0.5556, 0.6667, 0.5556, 0.7778, 0.4444, 0.8889, 0.4444, 0.8889, 0.5556, 0.7778, 0.5556, 0.8889, 0.4444, 1.0, 0.4444, 1.0, 0.5556, 0.8889, 0.5556])
me_grid_001.materials.append(mat_material_008)
me_grid_001.use_remesh_fix_poles = True
me_grid_001.use_remesh_preserve_attributes = False
me_grid_001.use_mirror_vertex_groups = False
me_grid_001.update()
me_grid_002 = bpy.data.meshes.new('Grid.002')
me_grid_002.from_pydata([(0.1111, -0.1111, 0.0), (0.3333, -0.1111, 0.2223), (0.5556, -0.1111, 0.0), (0.7778, -0.1111, 0.08386), (1.0, -0.0121, 0.0), (0.1111, 0.03953, 0.0), (0.3333, 0.1111, 0.06384), (0.5556, 0.1111, 0.1258), (0.7778, 0.1111, 0.0), (1.0, 0.1068, 0.0)], [], [(0, 1, 6, 5), (1, 2, 7, 6), (2, 3, 8, 7), (3, 4, 9, 8)])
_uv = me_grid_002.uv_layers.new(name='UVMap')
_uv.uv.foreach_set('vector', [0.5556, 0.4444, 0.6667, 0.4444, 0.6667, 0.5556, 0.5556, 0.5556, 0.6667, 0.4444, 0.7778, 0.4444, 0.7778, 0.5556, 0.6667, 0.5556, 0.7778, 0.4444, 0.8889, 0.4444, 0.8889, 0.5556, 0.7778, 0.5556, 0.8889, 0.4444, 1.0, 0.4444, 1.0, 0.5556, 0.8889, 0.5556])
me_grid_002.materials.append(mat_material_009)
me_grid_002.use_remesh_fix_poles = True
me_grid_002.use_remesh_preserve_attributes = False
me_grid_002.use_mirror_vertex_groups = False
me_grid_002.update()
me_grid_004 = bpy.data.meshes.new('Grid.004')
me_grid_004.from_pydata([(0.1111, -0.1111, 0.0), (0.3333, -0.1111, 0.2223), (0.5556, -0.1111, 0.0), (0.7778, -0.1111, 0.08386), (1.0, -0.0121, 0.0), (0.1111, 0.03953, 0.0), (0.3333, 0.1111, 0.06384), (0.5556, 0.1111, 0.1258), (0.7778, 0.1111, 0.0), (1.0, 0.1068, 0.0)], [], [(0, 1, 6, 5), (1, 2, 7, 6), (2, 3, 8, 7), (3, 4, 9, 8)])
_uv = me_grid_004.uv_layers.new(name='UVMap')
_uv.uv.foreach_set('vector', [0.5556, 0.4444, 0.6667, 0.4444, 0.6667, 0.5556, 0.5556, 0.5556, 0.6667, 0.4444, 0.7778, 0.4444, 0.7778, 0.5556, 0.6667, 0.5556, 0.7778, 0.4444, 0.8889, 0.4444, 0.8889, 0.5556, 0.7778, 0.5556, 0.8889, 0.4444, 1.0, 0.4444, 1.0, 0.5556, 0.8889, 0.5556])
me_grid_004.materials.append(mat_material_011)
me_grid_004.use_remesh_fix_poles = True
me_grid_004.use_remesh_preserve_attributes = False
me_grid_004.use_mirror_vertex_groups = False
me_grid_004.update()
me_grid_003 = bpy.data.meshes.new('Grid.003')
me_grid_003.from_pydata([(0.1111, -0.1111, 0.0), (0.3333, -0.1111, 0.2223), (0.5556, -0.1111, 0.0), (0.7778, -0.1111, 0.08386), (1.0, -0.0121, 0.0), (0.1111, 0.03953, 0.0), (0.3333, 0.1111, 0.06384), (0.5556, 0.1111, 0.1258), (0.7778, 0.1111, 0.0), (1.0, 0.1068, 0.0)], [], [(0, 1, 6, 5), (1, 2, 7, 6), (2, 3, 8, 7), (3, 4, 9, 8)])
_uv = me_grid_003.uv_layers.new(name='UVMap')
_uv.uv.foreach_set('vector', [0.5556, 0.4444, 0.6667, 0.4444, 0.6667, 0.5556, 0.5556, 0.5556, 0.6667, 0.4444, 0.7778, 0.4444, 0.7778, 0.5556, 0.6667, 0.5556, 0.7778, 0.4444, 0.8889, 0.4444, 0.8889, 0.5556, 0.7778, 0.5556, 0.8889, 0.4444, 1.0, 0.4444, 1.0, 0.5556, 0.8889, 0.5556])
me_grid_003.materials.append(mat_material_010)
me_grid_003.use_remesh_fix_poles = True
me_grid_003.use_remesh_preserve_attributes = False
me_grid_003.use_mirror_vertex_groups = False
me_grid_003.update()
me_grid_008 = bpy.data.meshes.new('Grid.008')
me_grid_008.from_pydata([(0.1111, -0.1111, 0.0), (0.3333, -0.1111, 0.2223), (0.5556, -0.1111, 0.0), (0.7778, -0.1111, 0.08386), (1.0, -0.0121, 0.0), (0.1111, 0.03953, 0.0), (0.3333, 0.1111, 0.06384), (0.5556, 0.1111, 0.1258), (0.7778, 0.1111, 0.0), (1.0, 0.1068, 0.0)], [], [(0, 1, 6, 5), (1, 2, 7, 6), (2, 3, 8, 7), (3, 4, 9, 8)])
_uv = me_grid_008.uv_layers.new(name='UVMap')
_uv.uv.foreach_set('vector', [0.5556, 0.4444, 0.6667, 0.4444, 0.6667, 0.5556, 0.5556, 0.5556, 0.6667, 0.4444, 0.7778, 0.4444, 0.7778, 0.5556, 0.6667, 0.5556, 0.7778, 0.4444, 0.8889, 0.4444, 0.8889, 0.5556, 0.7778, 0.5556, 0.8889, 0.4444, 1.0, 0.4444, 1.0, 0.5556, 0.8889, 0.5556])
me_grid_008.materials.append(mat_material_015)
me_grid_008.use_remesh_fix_poles = True
me_grid_008.use_remesh_preserve_attributes = False
me_grid_008.use_mirror_vertex_groups = False
me_grid_008.update()
me_grid_007 = bpy.data.meshes.new('Grid.007')
me_grid_007.from_pydata([(0.1111, -0.1111, 0.0), (0.3333, -0.1111, 0.2223), (0.5556, -0.1111, 0.0), (0.7778, -0.1111, 0.08386), (1.0, -0.0121, 0.0), (0.1111, 0.03953, 0.0), (0.3333, 0.1111, 0.06384), (0.5556, 0.1111, 0.1258), (0.7778, 0.1111, 0.0), (1.0, 0.1068, 0.0)], [], [(0, 1, 6, 5), (1, 2, 7, 6), (2, 3, 8, 7), (3, 4, 9, 8)])
_uv = me_grid_007.uv_layers.new(name='UVMap')
_uv.uv.foreach_set('vector', [0.5556, 0.4444, 0.6667, 0.4444, 0.6667, 0.5556, 0.5556, 0.5556, 0.6667, 0.4444, 0.7778, 0.4444, 0.7778, 0.5556, 0.6667, 0.5556, 0.7778, 0.4444, 0.8889, 0.4444, 0.8889, 0.5556, 0.7778, 0.5556, 0.8889, 0.4444, 1.0, 0.4444, 1.0, 0.5556, 0.8889, 0.5556])
me_grid_007.materials.append(mat_material_014)
me_grid_007.use_remesh_fix_poles = True
me_grid_007.use_remesh_preserve_attributes = False
me_grid_007.use_mirror_vertex_groups = False
me_grid_007.update()
me_grid_006 = bpy.data.meshes.new('Grid.006')
me_grid_006.from_pydata([(0.1111, -0.1111, 0.0), (0.3333, -0.1111, 0.2223), (0.5556, -0.1111, 0.0), (0.7778, -0.1111, 0.08386), (1.0, -0.0121, 0.0), (0.1111, 0.03953, 0.0), (0.3333, 0.1111, 0.06384), (0.5556, 0.1111, 0.1258), (0.7778, 0.1111, 0.0), (1.0, 0.1068, 0.0)], [], [(0, 1, 6, 5), (1, 2, 7, 6), (2, 3, 8, 7), (3, 4, 9, 8)])
_uv = me_grid_006.uv_layers.new(name='UVMap')
_uv.uv.foreach_set('vector', [0.5556, 0.4444, 0.6667, 0.4444, 0.6667, 0.5556, 0.5556, 0.5556, 0.6667, 0.4444, 0.7778, 0.4444, 0.7778, 0.5556, 0.6667, 0.5556, 0.7778, 0.4444, 0.8889, 0.4444, 0.8889, 0.5556, 0.7778, 0.5556, 0.8889, 0.4444, 1.0, 0.4444, 1.0, 0.5556, 0.8889, 0.5556])
me_grid_006.materials.append(mat_material_013)
me_grid_006.use_remesh_fix_poles = True
me_grid_006.use_remesh_preserve_attributes = False
me_grid_006.use_mirror_vertex_groups = False
me_grid_006.update()

# ---- objects
ob_icosphere = bpy.data.objects.new('Icosphere', me_icosphere)
ob_cylinder = bpy.data.objects.new('Cylinder', me_cylinder)
ob_point = bpy.data.objects.new('Point', light_point)
ob_camera = bpy.data.objects.new('Camera', cam_camera_001)
ob_grid = bpy.data.objects.new('Grid', me_grid)
ob_grid_001 = bpy.data.objects.new('Grid.001', me_grid_001)
ob_grid_002 = bpy.data.objects.new('Grid.002', me_grid_002)
ob_grid_004 = bpy.data.objects.new('Grid.004', me_grid_004)
ob_grid_003 = bpy.data.objects.new('Grid.003', me_grid_003)
ob_grid_008 = bpy.data.objects.new('Grid.008', me_grid_008)
ob_grid_007 = bpy.data.objects.new('Grid.007', me_grid_007)
ob_grid_006 = bpy.data.objects.new('Grid.006', me_grid_006)

# ---- transforms, parenting, visibility, modifiers, constraints
ob_icosphere.location = (0.0, 0.0, 1.743)
ob_icosphere.scale = (0.4389, 0.4389, 0.4389)
ob_icosphere.lineart.crease_threshold = 0.0
ob_cylinder.location = (0.0, 0.0, 1.063)
ob_cylinder.rotation_euler = (0.0, -0.0, 0.6192)
ob_cylinder.scale = (0.1071, 0.1071, 0.3929)
ob_cylinder.lineart.crease_threshold = 0.0
ob_point.location = (2.346, -4.514, 5.062)
ob_point.lineart.crease_threshold = 0.0
ob_camera.location = (4.284, 0.9117, 2.272)
ob_camera.rotation_euler = (1.326, -2.345e-06, 1.794)
ob_camera.lineart.crease_threshold = 0.0
ob_grid.location = (-0.04021, -0.646, 0.8064)
ob_grid.rotation_euler = (-0.0, 1.571, 0.0)
ob_grid.scale = (0.1477, 0.1477, 0.1477)
ob_grid.lineart.crease_threshold = 0.0
ob_grid_001.location = (-0.1108, -0.5995, 0.7938)
ob_grid_001.rotation_euler = (-0.4172, 0.9865, -0.4884)
ob_grid_001.scale = (0.1477, 0.1477, 0.1477)
ob_grid_001.lineart.crease_threshold = 0.0
ob_grid_002.location = (-0.06389, -0.6808, 0.8)
ob_grid_002.rotation_euler = (-5.401, 1.267, -5.332)
ob_grid_002.scale = (0.1477, 0.1477, 0.1477)
ob_grid_002.lineart.crease_threshold = 0.0
ob_grid_004.location = (-0.04128, -0.3758, 0.7938)
ob_grid_004.rotation_euler = (-0.4172, 0.9865, -1.783)
ob_grid_004.scale = (0.1477, 0.1477, 0.1477)
ob_grid_004.lineart.crease_threshold = 0.0
ob_grid_003.location = (-0.1068, -0.4431, 0.8)
ob_grid_003.rotation_euler = (-5.401, 1.267, -6.627)
ob_grid_003.scale = (0.1477, 0.1477, 0.1477)
ob_grid_003.lineart.crease_threshold = 0.0
ob_grid_008.location = (0.09616, -0.649, 0.8064)
ob_grid_008.rotation_euler = (-3.484, 1.571, 0.0)
ob_grid_008.scale = (0.1477, 0.1477, 0.1477)
ob_grid_008.lineart.crease_threshold = 0.0
ob_grid_007.location = (0.1783, -0.6691, 0.7938)
ob_grid_007.rotation_euler = (-0.4172, 0.9865, 2.995)
ob_grid_007.scale = (0.1477, 0.1477, 0.1477)
ob_grid_007.lineart.crease_threshold = 0.0
ob_grid_006.location = (0.1068, -0.6082, 0.8)
ob_grid_006.rotation_euler = (-5.401, 1.267, -1.848)
ob_grid_006.scale = (0.1477, 0.1477, 0.1477)
ob_grid_006.lineart.crease_threshold = 0.0

# ---- collection membership
col_collection.objects.link(ob_icosphere)
col_collection.objects.link(ob_cylinder)
col_collection.objects.link(ob_point)
col_collection.objects.link(ob_camera)
col_collection.objects.link(ob_grid)
col_collection.objects.link(ob_grid_001)
col_collection.objects.link(ob_grid_002)
col_collection.objects.link(ob_grid_004)
col_collection.objects.link(ob_grid_003)
col_collection.objects.link(ob_grid_008)
col_collection.objects.link(ob_grid_007)
col_collection.objects.link(ob_grid_006)

# ---- scene / render settings (as saved in the file)
scene.camera = ob_camera
scene.frame_start = 1; scene.frame_end = 250; scene.frame_set(1)
scene.render.engine = 'BLENDER_EEVEE_NEXT'
scene.cycles.use_denoising = False
scene.cycles.samples = 128
scene.cycles.sampling_pattern = 'TABULATED_SOBOL'
scene.cycles.use_adaptive_sampling = False
scene.cycles.use_light_tree = False
scene.view_settings.view_transform = 'Filmic'
bpy.context.view_layer.update()
